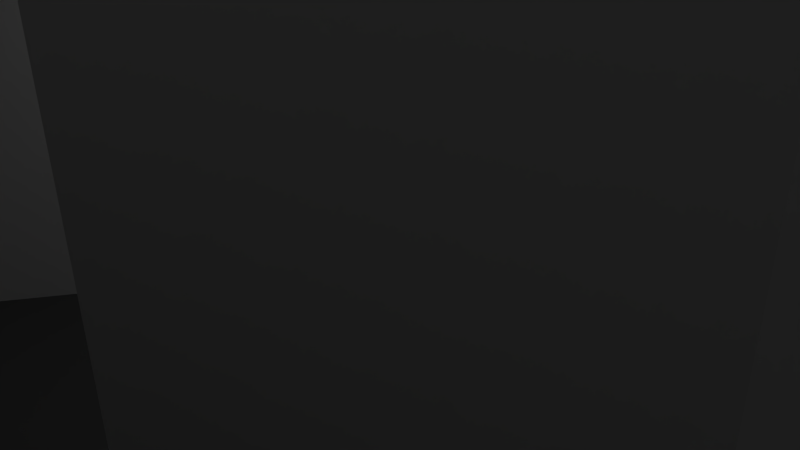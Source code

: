 # Source: Under.blend  (saved by Blender 2.73.0; exported with 4.5.12 LTS)
import bpy
from mathutils import Matrix  # noqa: F401  (used for matrix-valued properties, if any)

bpy.ops.wm.read_factory_settings(use_empty=True)
scene = bpy.context.scene
scene.name = 'Scene'

# ---- collections
col_collection_1 = bpy.data.collections.new('Collection 1'); scene.collection.children.link(col_collection_1)

# ---- materials (node trees are filled in below, after node groups)
mat_floor = bpy.data.materials.new('Floor')
mat_floor.alpha_threshold = 0.0
mat_floor.roughness = 0.5
mat_wall = bpy.data.materials.new('Wall')
mat_wall.alpha_threshold = 0.0
mat_wall.roughness = 0.5
mat_room = bpy.data.materials.new('Room')
mat_room.alpha_threshold = 0.0
mat_room.roughness = 0.5

# ---- material node trees
mat_floor.use_nodes = True; mat_floor.node_tree.nodes.clear()
_N = mat_floor.node_tree.nodes; _L = mat_floor.node_tree.links
n0 = _N.new('ShaderNodeOutputMaterial'); n0.name = 'Material Output'; n0.location = (300, 300)
n1 = _N.new('ShaderNodeBsdfDiffuse'); n1.name = 'Diffuse BSDF'; n1.location = (10, 300)
n1.inputs[0].default_value = (0.08714, 0.08714, 0.08714, 1.0)
_L.new(n1.outputs[0], n0.inputs[0])
n0.is_active_output = True
mat_wall.use_nodes = True; mat_wall.node_tree.nodes.clear()
_N = mat_wall.node_tree.nodes; _L = mat_wall.node_tree.links
n0 = _N.new('ShaderNodeOutputMaterial'); n0.name = 'Material Output'; n0.location = (300, 300)
n1 = _N.new('ShaderNodeBsdfDiffuse'); n1.name = 'Diffuse BSDF'; n1.location = (10, 300)
n1.inputs[0].default_value = (0.5382, 0.5382, 0.5382, 1.0)
_L.new(n1.outputs[0], n0.inputs[0])
n0.is_active_output = True
mat_room.use_nodes = True; mat_room.node_tree.nodes.clear()
_N = mat_room.node_tree.nodes; _L = mat_room.node_tree.links
n0 = _N.new('ShaderNodeOutputMaterial'); n0.name = 'Material Output'; n0.location = (300, 300)
n1 = _N.new('ShaderNodeBsdfDiffuse'); n1.name = 'Diffuse BSDF'; n1.location = (10, 300)
n1.inputs[0].default_value = (0.8, 0.0, 0.4197, 1.0)
_L.new(n1.outputs[0], n0.inputs[0])
n0.is_active_output = True

# ---- world
world_world = bpy.data.worlds.new('World'); scene.world = world_world
world_world.color = (0.05088, 0.05088, 0.05088)
world_world.use_sun_shadow = False
world_world.sun_shadow_jitter_overblur = 0.0
world_world.cycles.sampling_method = 'MANUAL'
world_world.cycles.sample_map_resolution = 256

# ---- cameras
cam_camera = bpy.data.cameras.new('Camera')
cam_camera.clip_end = 100.0
cam_camera.lens = 35.0
cam_camera.sensor_width = 32.0
cam_camera.sensor_height = 18.0
cam_camera.ortho_scale = 7.314
cam_camera.dof.focus_distance = 0.0

# ---- lights
light_lamp = bpy.data.lights.new('Lamp', 'POINT')
light_lamp.transmission_factor = 0.0
light_lamp.cutoff_distance = 30.0
light_lamp.energy = 100.0
light_lamp.shadow_buffer_clip_start = 1.001
light_lamp.shadow_soft_size = 0.1
light_lamp.shadow_maximum_resolution = 0.006
light_lamp.use_absolute_resolution = True
light_lamp.cycles.use_multiple_importance_sampling = False

# ---- meshes
me_plane = bpy.data.meshes.new('Plane')
me_plane.from_pydata([(-1.0, -1.0, 0.0), (0.9563, -0.9967, 0.003685), (-1.0, 1.0, 0.0), (1.0, 1.0, 0.0), (-1.0, -1.444, 0.0), (-0.07898, -1.44, 0.003685), (0.9496, -1.44, 0.09044), (-1.0, -1.444, 0.0), (-1.0, -1.0, 0.0), (1.633, -0.9967, 0.003685), (1.677, 1.0, 0.0), (-0.07898, -1.44, 0.003685), (-1.0, -1.877, 0.0), (-0.07898, -1.874, 0.003685), (0.9496, -1.874, 0.09044), (1.263, -1.44, 0.09044), (1.263, -1.874, 0.09044), (1.632, -1.44, 0.1966), (1.632, -1.874, 0.1966), (-2.313, -1.0, 0.0), (-2.313, 1.0, 0.0), (-2.313, -1.444, 0.0), (-2.313, -1.0, 0.0), (-2.313, -1.877, 0.0), (0.5788, -0.2428, -0.005263), (-0.6674, -0.5678, -0.005263), (0.02267, 0.488, -0.005263), (1.22, 0.7797, -0.005263), (0.5788, -0.2428, 0.6441), (-0.6674, -0.5678, 0.6441), (0.02267, 0.488, 0.6441), (1.22, 0.7797, 0.6441), (-1.0, 2.086, 0.0), (1.0, 2.086, 0.0), (1.677, 2.086, 0.0), (-2.313, 2.086, 0.0), (3.48, -0.9967, 0.003685), (3.524, 1.0, 0.0), (3.524, 2.086, 0.0), (-1.0, 4.344, 0.0), (1.0, 4.344, 0.0), (1.677, 4.344, 0.0), (-2.313, 4.344, 0.0), (3.524, 4.344, 0.0), (0.1634, -0.3511, 0.6441), (-0.252, -0.4595, 0.6441), (-0.252, -0.4595, -0.005263), (0.1634, -0.3511, -0.005263), (0.4219, 0.5852, 0.6441), (0.8211, 0.6824, 0.6441), (0.8211, 0.6824, -0.005263), (0.4219, 0.5852, -0.005263), (0.7863, 2.837, 0.7199), (0.8214, 2.847, 0.7199), (0.8538, 2.865, 0.7199), (0.7863, 2.837, 0.7199), (0.8214, 2.847, 0.7199), (0.8538, 2.865, 0.7199), (0.8821, 2.888, 0.7199), (0.9054, 2.916, 0.7199), (0.9227, 2.949, 0.7199), (0.9333, 2.984, 0.7199), (0.9369, 3.02, 0.7199), (0.9333, 3.057, 0.7199), (0.9227, 3.092, 0.7199), (0.9054, 3.124, 0.7199), (0.8821, 3.153, 0.7199), (0.7498, 2.833, 0.7199), (0.7863, 2.837, 0.7199), (0.8214, 2.847, 0.7199), (0.8538, 2.865, 0.7199), (0.8538, 3.176, 0.7199), (0.8214, 3.193, 0.7199), (0.7863, 3.204, 0.7199), (0.7498, 3.207, 0.7199), (0.7133, 3.204, 0.3631), (0.7133, 3.204, -0.01103), (0.6782, 3.193, 0.3631), (0.6782, 3.193, -0.01103), (0.6459, 3.176, 0.3631), (0.6459, 3.176, -0.01103), (0.6175, 3.153, 0.3631), (0.6175, 3.153, -0.01103), (0.5943, 3.124, 0.3631), (0.5943, 3.124, -0.01103), (0.577, 3.092, 0.3631), (0.577, 3.092, -0.01103), (0.5663, 3.057, 0.3631), (0.5663, 3.057, -0.01103), (0.5627, 3.02, 0.3631), (0.5627, 3.02, -0.01103), (0.5663, 2.984, 0.3631), (0.5663, 2.984, -0.01103), (0.577, 2.949, 0.3631), (0.577, 2.949, -0.01103), (0.5943, 2.916, 0.3631), (0.5943, 2.916, -0.01103), (0.6175, 2.888, 0.3631), (0.6175, 2.888, -0.01103), (0.6459, 2.865, 0.3631), (0.6459, 2.865, -0.01103), (0.6782, 2.847, 0.3631), (0.7498, 2.833, 0.3631), (0.6782, 2.847, -0.01103), (0.7863, 2.837, 0.3631), (0.7133, 2.837, 0.3631), (0.8214, 2.847, 0.3631), (0.7133, 2.837, -0.01103), (0.8538, 2.865, 0.3631), (0.7498, 2.833, 0.3631), (0.7498, 2.833, -0.01103), (0.7863, 2.837, 0.3631), (0.7863, 2.837, -0.01103), (0.8214, 2.847, 0.3631), (0.7498, 2.833, 0.3631), (0.8214, 2.847, -0.01103), (0.7863, 2.837, 0.3631), (0.8538, 2.865, 0.3631), (0.8214, 2.847, 0.3631), (0.8538, 2.865, -0.01103), (0.8538, 2.865, 0.3631), (0.8821, 2.888, 0.3631), (0.8821, 2.888, -0.01103), (0.9054, 2.916, 0.3631), (0.9054, 2.916, -0.01103), (0.9227, 2.949, 0.3631), (0.9227, 2.949, -0.01103), (0.9333, 2.984, 0.3631), (0.9333, 2.984, -0.01103), (0.9369, 3.02, 0.3631), (0.9369, 3.02, -0.01103), (0.9333, 3.057, 0.3631), (0.9333, 3.057, -0.01103), (0.9227, 3.092, 0.3631), (0.9227, 3.092, -0.01103), (0.9054, 3.124, 0.3631), (0.9054, 3.124, -0.01103), (0.8821, 3.153, 0.3631), (0.8821, 3.153, -0.01103), (0.8538, 3.176, 0.3631), (0.8538, 3.176, -0.01103), (0.8214, 3.193, 0.3631), (0.8214, 3.193, -0.01103), (0.7863, 3.204, 0.3631), (0.7863, 3.204, -0.01103), (0.7498, 3.207, 0.3631), (0.7498, 3.207, -0.01103), (0.7133, 3.204, 0.3631), (0.7133, 3.204, -0.01103), (0.6782, 3.193, 0.3631), (0.6782, 3.193, -0.01103), (0.6459, 3.176, 0.3631), (0.6459, 3.176, -0.01103), (0.6175, 3.153, 0.3631), (0.6175, 3.153, -0.01103), (0.5943, 3.124, 0.3631), (0.5943, 3.124, -0.01103), (0.577, 3.092, 0.3631), (0.577, 3.092, -0.01103), (0.5663, 3.057, 0.3631), (0.5663, 3.057, -0.01103), (0.5627, 3.02, 0.3631), (0.5627, 3.02, -0.01103), (0.5663, 2.984, 0.3631), (0.5663, 2.984, -0.01103), (0.577, 2.949, 0.3631), (0.577, 2.949, -0.01103), (0.5943, 2.916, 0.3631), (0.5943, 2.916, -0.01103), (0.6175, 2.888, 0.3631), (0.6175, 2.888, -0.01103), (0.6459, 2.865, 0.3631), (0.6459, 2.865, -0.01103), (0.6782, 2.847, 0.3631), (0.6782, 2.847, -0.01103), (0.7133, 2.837, 0.3631), (0.7133, 2.837, -0.01103), (0.7498, 2.833, 0.3631), (0.7498, 2.833, -0.01103), (0.7863, 2.837, 0.3631), (0.7863, 2.837, -0.01103), (0.8214, 2.847, 0.3631), (0.8214, 2.847, -0.01103), (0.8538, 2.865, 0.3631), (0.8538, 2.865, -0.01103), (0.8821, 2.888, 0.3631), (0.8821, 2.888, -0.01103), (0.9054, 2.916, 0.3631), (0.9054, 2.916, -0.01103), (0.9227, 2.949, 0.3631), (0.9227, 2.949, -0.01103), (0.9333, 2.984, 0.3631), (0.9333, 2.984, -0.01103), (0.9369, 3.02, 0.3631), (0.9369, 3.02, -0.01103), (0.9333, 3.057, 0.3631), (0.9333, 3.057, -0.01103), (0.9227, 3.092, 0.3631), (0.9227, 3.092, -0.01103), (0.9054, 3.124, 0.3631), (0.9054, 3.124, -0.01103), (0.8821, 3.153, 0.3631), (0.8821, 3.153, -0.01103), (0.8538, 3.176, 0.3631), (0.8538, 2.865, 0.3631), (0.8214, 2.847, 0.3631), (0.7863, 2.837, 0.3631), (0.7498, 2.833, 0.3631), (0.8538, 2.865, 0.7199), (0.8214, 2.847, 0.7199), (0.7863, 2.837, 0.7199), (0.7498, 2.833, 0.7199), (-2.313, -2.528, 0.611), (-2.313, -1.877, 0.611), (3.184, -1.874, 0.6338), (0.7498, 2.833, 0.7199), (0.7863, 2.837, 0.7199), (0.8214, 2.847, 0.7199), (0.8538, 2.865, 0.7199), (0.7498, 2.833, 0.3631), (0.7863, 2.837, 0.3631), (0.8214, 2.847, 0.3631), (0.8538, 2.865, 0.3631), (0.8538, 2.865, 0.3631), (0.8214, 2.847, 0.3631), (0.7863, 2.837, 0.3631), (0.7498, 2.833, 0.3631), (0.8538, 2.865, 0.3631), (0.8214, 2.847, 0.3631), (0.7863, 2.837, 0.3631), (0.7498, 2.833, 0.3631), (0.8538, 2.865, 0.7199), (0.8214, 2.847, 0.7199), (0.7863, 2.837, 0.7199), (0.7498, 2.833, 0.7199), (0.8538, 2.865, 0.7199), (0.8214, 2.847, 0.7199), (0.7863, 2.837, 0.7199), (3.184, -1.44, 0.6338), (3.181, -0.9967, 0.6338), (3.184, -1.874, 0.6338), (3.184, -1.44, 0.6338), (3.181, -0.9967, 0.6338), (3.184, -1.874, 0.6338), (0.7498, 2.833, 0.7199), (0.8538, 3.176, -0.01103), (0.8214, 3.193, 0.3631), (0.8214, 3.193, -0.01103), (0.7863, 3.204, 0.3631), (0.7863, 3.204, -0.01103), (0.7498, 3.207, 0.3631), (0.7498, 3.207, -0.01103), (0.8538, 2.865, 0.3631), (0.8214, 2.847, 0.3631), (0.7863, 2.837, 0.3631), (0.7498, 2.833, 0.3631), (0.8538, 2.865, 0.7199), (0.8214, 2.847, 0.7199), (0.7863, 2.837, 0.7199), (0.7498, 2.833, 0.7199), (0.7498, 2.833, 0.7199), (0.7498, 2.833, 0.7199), (0.7133, 2.837, 0.7199), (0.6782, 2.847, 0.7199), (0.6459, 2.865, 0.7199), (0.6175, 2.888, 0.7199), (0.5943, 2.916, 0.7199), (0.577, 2.949, 0.7199), (0.5663, 2.984, 0.7199), (0.5627, 3.02, 0.7199), (0.5663, 3.057, 0.7199), (0.577, 3.092, 0.7199), (0.5943, 3.124, 0.7199), (0.6175, 3.153, 0.7199), (0.6459, 3.176, 0.7199), (0.6782, 3.193, 0.7199), (0.7133, 3.204, 0.7199), (-1.834, 4.162, 0.6072), (-1.864, 4.165, 0.6072), (-1.864, 4.165, -0.005167), (-1.864, 4.165, 0.3), (-1.834, 4.162, -0.005167), (-1.834, 4.162, 0.3), (-1.805, 4.154, -0.005167), (-1.805, 4.154, 0.3), (-1.779, 4.14, -0.005167), (-1.779, 4.14, 0.3), (-1.756, 4.121, -0.005167), (-1.756, 4.121, 0.3), (-1.737, 4.097, -0.005167), (-1.737, 4.097, 0.3), (-1.723, 4.071, -0.005167), (-1.723, 4.071, 0.3), (-1.714, 4.042, -0.005167), (-1.714, 4.042, 0.3), (-1.711, 4.013, -0.005167), (-1.711, 4.013, 0.3), (-1.714, 3.983, -0.005167), (-1.714, 3.983, 0.3), (-1.723, 3.954, -0.005167), (-1.723, 3.954, 0.3), (-1.737, 3.928, -0.005167), (-1.737, 3.928, 0.3), (-1.756, 3.905, -0.005167), (-1.756, 3.905, 0.3), (-1.779, 3.886, -0.005167), (-1.779, 3.886, 0.3), (-1.805, 3.872, -0.005167), (-1.805, 3.872, 0.3), (-1.834, 3.863, -0.005167), (-1.834, 3.863, 0.3), (-1.864, 3.86, -0.005167), (-1.864, 3.86, 0.3), (-1.893, 3.863, -0.005167), (-1.893, 3.863, 0.3), (-1.922, 3.872, -0.005167), (-1.922, 3.872, 0.3), (-1.948, 3.886, -0.005167), (-1.948, 3.886, 0.3), (-1.971, 3.905, -0.005167), (-1.971, 3.905, 0.3), (-1.99, 3.928, -0.005167), (-1.99, 3.928, 0.3), (-2.005, 3.954, -0.005167), (-2.005, 3.954, 0.3), (-2.013, 3.983, -0.005167), (-2.013, 3.983, 0.3), (-2.016, 4.013, -0.005167), (-2.016, 4.013, 0.3), (-2.013, 4.042, -0.005167), (-2.013, 4.042, 0.3), (-2.005, 4.071, -0.005167), (-2.005, 4.071, 0.3), (-1.99, 4.097, -0.005167), (-1.99, 4.097, 0.3), (-1.971, 4.121, -0.005167), (-1.971, 4.121, 0.3), (-1.948, 4.14, -0.005167), (-1.948, 4.14, 0.3), (-1.922, 4.154, -0.005167), (-1.922, 4.154, 0.3), (-1.893, 4.162, -0.005167), (-1.893, 4.162, 0.3), (-1.805, 4.154, 0.6072), (-1.779, 4.14, 0.6072), (-1.756, 4.121, 0.6072), (-1.737, 4.097, 0.6072), (-1.723, 4.071, 0.6072), (-1.714, 4.042, 0.6072), (-1.711, 4.013, 0.6072), (-1.714, 3.983, 0.6072), (-1.723, 3.954, 0.6072), (-1.737, 3.928, 0.6072), (-1.756, 3.905, 0.6072), (-1.779, 3.886, 0.6072), (-1.805, 3.872, 0.6072), (-1.834, 3.863, 0.6072), (-1.864, 3.86, 0.6072), (-1.893, 3.863, 0.6072), (-1.922, 3.872, 0.6072), (-1.948, 3.886, 0.6072), (-1.971, 3.905, 0.6072), (-1.99, 3.928, 0.6072), (-2.005, 3.954, 0.6072), (-2.013, 3.983, 0.6072), (-2.016, 4.013, 0.6072), (-2.013, 4.042, 0.6072), (-2.005, 4.071, 0.6072), (-1.99, 4.097, 0.6072), (-1.971, 4.121, 0.6072), (-1.948, 4.14, 0.6072), (-1.922, 4.154, 0.6072), (-1.893, 4.162, 0.6072), (3.069, 4.196, 0.7316), (3.104, 4.192, 0.7316), (3.069, 4.196, -0.013), (3.069, 4.196, 0.3417), (3.104, 4.192, -0.013), (3.104, 4.192, 0.3417), (3.137, 4.182, -0.013), (3.137, 4.182, 0.3417), (3.167, 4.166, -0.013), (3.167, 4.166, 0.3417), (3.194, 4.144, -0.013), (3.194, 4.144, 0.3417), (3.216, 4.117, -0.013), (3.216, 4.117, 0.3417), (3.233, 4.086, -0.013), (3.233, 4.086, 0.3417), (3.243, 4.053, -0.013), (3.243, 4.053, 0.3417), (3.246, 4.018, -0.013), (3.246, 4.018, 0.3417), (3.243, 3.984, -0.013), (3.243, 3.984, 0.3417), (3.233, 3.951, -0.013), (3.233, 3.951, 0.3417), (3.216, 3.92, -0.013), (3.216, 3.92, 0.3417), (3.194, 3.893, -0.013), (3.194, 3.893, 0.3417), (3.167, 3.871, -0.013), (3.167, 3.871, 0.3417), (3.137, 3.855, -0.013), (3.137, 3.855, 0.3417), (3.104, 3.844, -0.013), (3.104, 3.844, 0.3417), (3.069, 3.841, -0.013), (3.069, 3.841, 0.3417), (3.034, 3.844, -0.013), (3.034, 3.844, 0.3417), (3.001, 3.855, -0.013), (3.001, 3.855, 0.3417), (2.97, 3.871, -0.013), (2.97, 3.871, 0.3417), (2.944, 3.893, -0.013), (2.944, 3.893, 0.3417), (2.921, 3.92, -0.013), (2.921, 3.92, 0.3417), (2.905, 3.951, -0.013), (2.905, 3.951, 0.3417), (2.895, 3.984, -0.013), (2.895, 3.984, 0.3417), (2.892, 4.018, -0.013), (2.892, 4.018, 0.3417), (2.895, 4.053, -0.013), (2.895, 4.053, 0.3417), (2.905, 4.086, -0.013), (2.905, 4.086, 0.3417), (2.921, 4.117, -0.013), (2.921, 4.117, 0.3417), (2.944, 4.144, -0.013), (2.944, 4.144, 0.3417), (2.97, 4.166, -0.013), (2.97, 4.166, 0.3417), (3.001, 4.182, -0.013), (3.001, 4.182, 0.3417), (3.034, 4.192, -0.013), (3.034, 4.192, 0.3417), (3.137, 4.182, 0.7316), (3.167, 4.166, 0.7316), (3.194, 4.144, 0.7316), (3.216, 4.117, 0.7316), (3.233, 4.086, 0.7316), (3.243, 4.053, 0.7316), (3.246, 4.018, 0.7316), (3.243, 3.984, 0.7316), (3.233, 3.951, 0.7316), (3.216, 3.92, 0.7316), (3.194, 3.893, 0.7316), (3.167, 3.871, 0.7316), (3.137, 3.855, 0.7316), (3.104, 3.844, 0.7316), (3.069, 3.841, 0.7316), (3.034, 3.844, 0.7316), (3.001, 3.855, 0.7316), (2.97, 3.871, 0.7316), (2.944, 3.893, 0.7316), (2.921, 3.92, 0.7316), (2.905, 3.951, 0.7316), (2.895, 3.984, 0.7316), (2.892, 4.018, 0.7316), (2.895, 4.053, 0.7316), (2.905, 4.086, 0.7316), (2.921, 4.117, 0.7316), (2.944, 4.144, 0.7316), (2.97, 4.166, 0.7316), (3.001, 4.182, 0.7316), (3.034, 4.192, 0.7316), (5.545, 1.0, 0.0), (5.545, 2.086, 0.0), (3.66, 2.086, 0.0), (3.66, 1.0, 0.0), (3.524, 1.0, 0.619), (3.524, 2.086, 0.619), (3.66, 2.086, 0.619), (3.66, 1.0, 0.619), (3.524, 1.417, 0.2152), (3.524, 1.416, 0.002837), (3.524, 1.662, -0.001143), (3.524, 1.658, 0.2078), (3.66, 1.388, 0.194), (3.66, 1.392, -0.001285), (3.66, 1.662, 0.003821), (3.66, 1.663, 0.1958), (3.524, 2.086, 0.6172), (3.524, 4.344, 0.6172), (3.48, -0.9967, 0.6209), (3.524, 1.0, 0.6172), (1.677, 4.344, 0.6111), (3.524, 4.344, 0.6111), (1.0, 4.344, 0.6128), (1.677, 4.344, 0.6128), (-1.0, 4.344, 0.6112), (1.0, 4.344, 0.6112), (-1.0, 4.344, 0.6075), (-2.313, 4.344, 0.6075), (-2.313, -1.0, 0.6066), (-2.313, 1.0, 0.6066), (-2.313, -1.444, 0.6066), (-2.313, -1.0, 0.6066), (-2.313, -1.877, 0.6066), (-2.313, 2.086, 0.6066), (-2.313, 4.344, 0.6066), (1.263, -1.44, 0.09044), (0.9496, -1.874, 0.09044), (-0.07898, -1.874, 0.003685), (-1.0, -1.877, 0.0), (0.9496, -1.44, 0.09044), (-0.07898, -1.44, 0.003685), (-1.0, -1.444, 0.0), (1.263, -1.874, 0.09044), (1.632, -1.44, 0.1966), (1.632, -1.874, 0.1966), (-2.313, -1.444, 0.0), (-2.313, -1.877, 0.0), (3.184, -1.44, 0.6338), (3.184, -1.874, 0.6338), (0.9496, -2.525, 0.09044), (-0.07898, -2.525, 0.003685), (-1.0, -2.528, 0.0), (1.263, -2.525, 0.09044), (1.632, -2.525, 0.1966), (-2.313, -2.528, 0.0), (3.184, -2.525, 0.6338), (0.9496, -2.525, 0.7019), (-0.07898, -2.525, 0.6151), (-1.0, -2.528, 0.6114), (1.263, -2.525, 0.7019), (1.632, -2.525, 0.808), (-2.313, -2.528, 0.6114), (3.184, -2.525, 1.245), (-1.0, -1.0, 0.6005), (0.9563, -0.9967, 0.6042), (1.633, -0.9967, 0.6042), (3.48, -0.9967, 0.6042), (-1.0, -1.444, 0.5915), (-1.0, -1.0, 0.5915), (1.263, -1.44, 0.6836), (0.9496, -1.44, 0.6836), (-0.07898, -1.44, 0.5968), (-1.0, -1.444, 0.5932), (1.632, -1.44, 0.7898), (3.184, -1.44, 1.227), (5.545, 1.0, 0.6205), (5.545, 2.086, 0.6205), (3.66, 2.086, 0.6205), (3.66, 1.0, 0.6205)], [(6, 5), (214, 240), (242, 239)], [(0, 1, 3, 2), (3, 1, 9, 10), (4, 0, 8, 7), (5, 4, 7, 11), (21, 23, 515, 514), (23, 12, 507, 515), (7, 21, 514, 510), (515, 213, 212, 523), (7, 8, 22, 21), (0, 2, 20, 19), (45, 29, 25, 46), (29, 30, 26, 25), (49, 31, 27, 50), (31, 28, 24, 27), (46, 25, 26, 51), (48, 30, 29, 45), (20, 2, 32, 35), (3, 10, 34, 33), (2, 3, 33, 32), (34, 10, 37, 38), (10, 9, 36, 37), (34, 38, 43, 41), (35, 32, 39, 42), (33, 34, 41, 40), (32, 33, 40, 39), (31, 49, 44, 28), (24, 47, 50, 27), (30, 48, 51, 26), (49, 50, 47, 44), (28, 44, 47, 24), (48, 45, 46, 51), (95, 97, 265, 266), (145, 75, 276, 74), (131, 133, 64, 63), (101, 105, 262, 263), (79, 81, 273, 274), (111, 113, 56, 55), (137, 139, 71, 66), (85, 87, 270, 271), (121, 123, 59, 58), (91, 93, 267, 268), (127, 129, 62, 61), (97, 99, 264, 265), (75, 77, 275, 276), (133, 135, 65, 64), (105, 109, 261, 262), (81, 83, 272, 273), (139, 141, 72, 71), (73, 74, 276, 275, 274, 273, 272, 271, 270, 269, 268, 267, 266, 265, 264, 263, 262, 261, 55, 56, 57, 58, 59, 60, 61, 62, 63, 64, 65, 66, 71, 72), (87, 89, 269, 270), (78, 76, 75, 77), (146, 76, 78, 80, 82, 84, 86, 88, 90, 92, 94, 96, 98, 100, 103, 107, 110, 112, 115, 119, 122, 124, 126, 128, 130, 132, 134, 136, 138, 140, 142, 144), (76, 146, 145, 75), (80, 78, 77, 79), (82, 80, 79, 81), (84, 82, 81, 83), (86, 84, 83, 85), (88, 86, 85, 87), (90, 88, 87, 89), (92, 90, 89, 91), (94, 92, 91, 93), (96, 94, 93, 95), (98, 96, 95, 97), (100, 98, 97, 99), (103, 100, 99, 101), (107, 103, 101, 105), (110, 107, 105, 109), (112, 110, 109, 111), (115, 112, 111, 113), (119, 115, 113, 117), (122, 119, 117, 121), (124, 123, 121, 122), (126, 124, 123, 125), (128, 126, 125, 127), (130, 128, 127, 129), (132, 130, 129, 131), (134, 132, 131, 133), (136, 134, 133, 135), (138, 136, 135, 137), (140, 138, 137, 139), (142, 140, 139, 141), (144, 142, 141, 143), (146, 144, 143, 145), (248, 250, 147, 149, 151, 153, 155, 157, 159, 161, 163, 165, 167, 169, 171, 173, 175, 177, 179, 181, 183, 185, 187, 189, 191, 193, 195, 197, 199, 201, 203, 246), (150, 149, 147, 148), (251, 249, 247, 245, 202, 200, 198, 196, 194, 192, 190, 188, 186, 184, 182, 180, 178, 176, 174, 172, 170, 168, 166, 164, 162, 160, 158, 156, 154, 152, 150, 148), (148, 147, 250, 251), (152, 151, 149, 150), (154, 153, 151, 152), (156, 155, 153, 154), (158, 157, 155, 156), (160, 159, 157, 158), (162, 161, 159, 160), (164, 163, 161, 162), (166, 165, 163, 164), (168, 167, 165, 166), (170, 169, 167, 168), (172, 171, 169, 170), (174, 173, 171, 172), (176, 175, 173, 174), (178, 177, 175, 176), (180, 179, 177, 178), (182, 181, 179, 180), (184, 183, 181, 182), (186, 185, 183, 184), (188, 187, 185, 186), (190, 189, 187, 188), (192, 191, 189, 190), (194, 193, 191, 192), (196, 195, 193, 194), (198, 197, 195, 196), (200, 199, 197, 198), (202, 201, 199, 200), (245, 203, 201, 202), (247, 246, 203, 245), (205, 221, 222, 204), (102, 244, 260, 230), (208, 209, 217, 218), (209, 205, 221, 217), (54, 108, 227, 235), (52, 104, 229, 237), (68, 116, 225, 233), (114, 67, 234, 226), (70, 120, 223, 231), (118, 69, 232, 224), (67, 68, 233, 234), (69, 70, 231, 232), (18, 214, 517, 513), (223, 108, 106, 224), (69, 118, 205, 209), (232, 231, 54, 53), (116, 68, 210, 206), (231, 223, 108, 54), (234, 233, 52, 244), (225, 104, 102, 226), (67, 114, 207, 211), (226, 234, 244, 102), (114, 207, 206, 116), (68, 67, 211, 210), (120, 70, 208, 204), (233, 225, 104, 52), (70, 69, 209, 208), (224, 232, 53, 106), (118, 205, 204, 120), (238, 240, 243, 241), (116, 225, 226, 114), (120, 223, 224, 118), (211, 207, 219, 215), (104, 229, 230, 102), (244, 52, 237, 260), (53, 54, 235, 236), (207, 219, 220, 206), (210, 211, 215, 216), (108, 227, 228, 106), (204, 208, 218, 222), (106, 53, 236, 228), (206, 210, 216, 220), (215, 219, 255, 259), (219, 255, 254, 220), (235, 227, 117, 57), (216, 215, 259, 258), (222, 218, 256, 252), (220, 216, 258, 254), (236, 235, 57, 56), (230, 260, 261, 109), (260, 237, 55, 261), (229, 111, 109, 230), (221, 253, 252, 222), (228, 236, 56, 113), (237, 229, 111, 55), (218, 217, 257, 256), (227, 117, 113, 228), (217, 221, 253, 257), (249, 248, 246, 247), (251, 250, 248, 249), (93, 95, 266, 267), (123, 125, 60, 59), (253, 252, 256, 257), (255, 254, 258, 259), (125, 127, 61, 60), (89, 91, 268, 269), (141, 143, 73, 72), (117, 121, 58, 57), (83, 85, 271, 272), (135, 137, 66, 65), (77, 79, 274, 275), (99, 101, 263, 264), (143, 145, 74, 73), (129, 131, 63, 62), (336, 334, 368, 369), (279, 280, 282, 281), (393, 394, 396, 395), (306, 304, 353, 354), (281, 282, 284, 283), (391, 392, 394, 393), (284, 282, 277, 343), (283, 284, 286, 285), (328, 326, 364, 365), (285, 286, 288, 287), (388, 386, 442, 443), (298, 296, 349, 350), (287, 288, 290, 289), (389, 390, 392, 391), (320, 318, 360, 361), (289, 290, 292, 291), (342, 340, 371, 372), (291, 292, 294, 293), (418, 416, 457, 458), (312, 310, 356, 357), (293, 294, 296, 295), (387, 388, 390, 389), (290, 288, 345, 346), (295, 296, 298, 297), (334, 332, 367, 368), (297, 298, 300, 299), (396, 394, 446, 447), (304, 302, 352, 353), (299, 300, 302, 301), (385, 386, 388, 387), (326, 324, 363, 364), (301, 302, 304, 303), (296, 294, 348, 349), (303, 304, 306, 305), (376, 438, 468, 373), (318, 316, 359, 360), (305, 306, 308, 307), (383, 384, 386, 385), (340, 338, 370, 371), (307, 308, 310, 309), (310, 308, 355, 356), (309, 310, 312, 311), (426, 424, 461, 462), (288, 286, 344, 345), (311, 312, 314, 313), (381, 382, 384, 383), (332, 330, 366, 367), (313, 314, 316, 315), (302, 300, 351, 352), (315, 316, 318, 317), (378, 376, 373, 374), (324, 322, 362, 363), (317, 318, 320, 319), (379, 380, 382, 381), (294, 292, 347, 348), (319, 320, 322, 321), (316, 314, 358, 359), (321, 322, 324, 323), (382, 380, 439, 440), (338, 336, 369, 370), (323, 324, 326, 325), (377, 378, 380, 379), (308, 306, 354, 355), (325, 326, 328, 327), (286, 284, 343, 344), (327, 328, 330, 329), (412, 410, 454, 455), (282, 280, 278, 277), (329, 330, 332, 331), (375, 376, 378, 377), (330, 328, 365, 366), (331, 332, 334, 333), (280, 342, 372, 278), (333, 334, 336, 335), (434, 432, 465, 466), (300, 298, 350, 351), (335, 336, 338, 337), (292, 290, 346, 347), (277, 278, 372, 371, 370, 369, 368, 367, 366, 365, 364, 363, 362, 361, 360, 359, 358, 357, 356, 355, 354, 353, 352, 351, 350, 349, 348, 347, 346, 345, 344, 343), (337, 338, 340, 339), (322, 320, 361, 362), (341, 342, 280, 279), (339, 340, 342, 341), (410, 408, 453, 454), (314, 312, 357, 358), (279, 281, 283, 285, 287, 289, 291, 293, 295, 297, 299, 301, 303, 305, 307, 309, 311, 313, 315, 317, 319, 321, 323, 325, 327, 329, 331, 333, 335, 337, 339, 341), (432, 430, 464, 465), (395, 396, 398, 397), (402, 400, 449, 450), (397, 398, 400, 399), (380, 378, 374, 439), (399, 400, 402, 401), (424, 422, 460, 461), (401, 402, 404, 403), (394, 392, 445, 446), (403, 404, 406, 405), (416, 414, 456, 457), (405, 406, 408, 407), (438, 436, 467, 468), (407, 408, 410, 409), (408, 406, 452, 453), (409, 410, 412, 411), (386, 384, 441, 442), (411, 412, 414, 413), (430, 428, 463, 464), (413, 414, 416, 415), (400, 398, 448, 449), (415, 416, 418, 417), (422, 420, 459, 460), (417, 418, 420, 419), (392, 390, 444, 445), (419, 420, 422, 421), (414, 412, 455, 456), (421, 422, 424, 423), (436, 434, 466, 467), (423, 424, 426, 425), (406, 404, 451, 452), (425, 426, 428, 427), (384, 382, 440, 441), (427, 428, 430, 429), (428, 426, 462, 463), (429, 430, 432, 431), (398, 396, 447, 448), (471, 472, 469, 470), (431, 432, 434, 433), (447, 446, 445, 444, 443, 442, 441, 440, 439, 374, 373, 468, 467, 466, 465, 464, 463, 462, 461, 460, 459, 458, 457, 456, 455, 454, 453, 452, 451, 450, 449, 448), (390, 388, 443, 444), (433, 434, 436, 435), (437, 438, 376, 375), (391, 393, 395, 397, 399, 401, 403, 405, 407, 409, 411, 413, 415, 417, 419, 421, 423, 425, 427, 429, 431, 433, 435, 437, 375, 377, 379, 381, 383, 385, 387, 389), (435, 436, 438, 437), (404, 402, 450, 451), (420, 418, 458, 459), (37, 478, 479, 38, 471, 472), (474, 473, 476, 475), (37, 472, 476, 473), (471, 38, 474, 475), (478, 479, 38, 37), (480, 477, 473, 474), (477, 478, 37, 473), (479, 480, 474, 38), (483, 471, 472, 482), (481, 484, 475, 476), (482, 481, 476, 472), (484, 483, 471, 475), (478, 477, 481, 482), (480, 479, 483, 484), (480, 484, 481, 477), (43, 38, 485, 486), (37, 36, 487, 488), (41, 43, 490, 489), (40, 41, 492, 491), (39, 40, 494, 493), (42, 39, 495, 496), (35, 42, 503, 502), (20, 35, 502, 498), (23, 21, 499, 501), (21, 22, 500, 499), (19, 20, 498, 497), (512, 513, 517, 516), (507, 510, 514, 515), (504, 511, 513, 512), (508, 505, 511, 504), (509, 510, 507, 506), (508, 509, 506, 505), (16, 18, 513, 511), (17, 15, 504, 512), (14, 16, 511, 505), (13, 14, 505, 506), (12, 13, 506, 507), (11, 7, 510, 509), (513, 522, 524, 517), (515, 523, 520, 507), (507, 520, 519, 506), (506, 519, 518, 505), (505, 518, 521, 511), (511, 521, 522, 513), (522, 529, 531, 524), (523, 530, 527, 520), (520, 527, 526, 519), (519, 526, 525, 518), (518, 525, 528, 521), (521, 528, 529, 522), (36, 9, 534, 535), (9, 1, 533, 534), (1, 0, 532, 533), (8, 7, 536, 537), (512, 516, 543, 542), (509, 540, 541, 510), (509, 508, 539, 540), (508, 504, 538, 539), (512, 542, 538, 504), (471, 470, 545, 546), (469, 472, 547, 544), (470, 469, 544, 545), (476, 475, 545, 544)])
me_plane.polygons.foreach_set('material_index', [0, 0, 0, 0, 0, 0, 0, 1, 0, 0, 1, 1, 1, 1, 0, 1, 0, 0, 0, 0, 0, 0, 0, 0, 0, 1, 0, 1, 1, 1, 1, 1, 1, 1, 1, 1, 1, 1, 1, 1, 1, 1, 1, 1, 1, 1, 1, 1, 1, 1, 1, 1, 1, 1, 1, 1, 1, 1, 1, 1, 1, 1, 1, 1, 1, 1, 1, 1, 1, 1, 1, 1, 1, 1, 1, 1, 1, 1, 1, 1, 1, 1, 1, 1, 1, 1, 1, 1, 1, 1, 1, 1, 1, 1, 1, 1, 1, 1, 1, 1, 1, 1, 1, 1, 1, 1, 1, 1, 1, 1, 1, 1, 1, 1, 1, 1, 1, 1, 1, 1, 1, 1, 1, 1, 1, 1, 1, 0, 1, 1, 1, 1, 1, 1, 1, 1, 1, 1, 1, 1, 1, 1, 1, 1, 0, 1, 1, 1, 1, 1, 1, 1, 1, 1, 1, 1, 1, 1, 1, 1, 1, 1, 1, 1, 1, 1, 1, 1, 1, 1, 1, 1, 1, 1, 1, 1, 1, 1, 1, 1, 1, 1, 1, 1, 1, 1, 1, 1, 1, 1, 1, 1, 1, 1, 1, 1, 1, 1, 1, 1, 1, 1, 1, 1, 1, 1, 1, 1, 1, 1, 1, 1, 1, 1, 1, 1, 1, 1, 1, 1, 1, 1, 1, 1, 1, 1, 1, 1, 1, 1, 1, 1, 1, 1, 1, 1, 1, 1, 1, 1, 1, 1, 1, 1, 1, 1, 1, 1, 1, 1, 1, 1, 1, 1, 1, 1, 1, 1, 1, 1, 1, 1, 1, 1, 1, 1, 1, 1, 1, 1, 1, 1, 1, 1, 1, 1, 1, 1, 1, 1, 1, 1, 1, 1, 1, 1, 1, 1, 1, 1, 1, 1, 1, 1, 1, 1, 1, 1, 1, 1, 1, 1, 1, 1, 1, 1, 1, 1, 1, 1, 1, 1, 2, 1, 1, 1, 1, 1, 1, 1, 1, 1, 0, 1, 1, 1, 0, 1, 1, 1, 0, 0, 0, 0, 0, 0, 0, 1, 1, 1, 1, 1, 1, 1, 1, 1, 1, 1, 0, 0, 0, 0, 0, 0, 0, 0, 0, 0, 0, 0, 0, 0, 0, 0, 0, 0, 1, 1, 1, 1, 1, 1, 1, 1, 1, 1, 1, 1, 1, 1, 1, 2, 2, 2, 2])
me_plane.materials.append(mat_floor)
me_plane.materials.append(mat_wall)
me_plane.materials.append(mat_room)
me_plane.use_remesh_preserve_volume = False
me_plane.use_remesh_preserve_attributes = False
me_plane.use_mirror_vertex_groups = False
me_plane.update()

# ---- objects
ob_plane = bpy.data.objects.new('Plane', me_plane)
ob_lamp = bpy.data.objects.new('Lamp', light_lamp)
ob_camera = bpy.data.objects.new('Camera', cam_camera)

# ---- transforms, parenting, visibility, modifiers, constraints
ob_plane.location = (-0.332, -0.4038, 0.04775)
ob_plane.scale = (11.27, 11.27, 11.27)
ob_plane.lineart.crease_threshold = 0.0
ob_lamp.location = (4.076, 1.005, 5.904)
ob_lamp.rotation_euler = (0.6503, 0.05522, 1.866)
ob_lamp.lock_rotations_4d = False
ob_lamp.empty_display_type = 'ARROWS'
ob_lamp.color = (0.0, 0.0, 0.0, 0.0)
ob_lamp.lineart.crease_threshold = 0.0
ob_camera.location = (7.481, -6.508, 5.344)
ob_camera.rotation_euler = (1.109, 0.01082, 0.8149)
ob_camera.lock_rotations_4d = False
ob_camera.empty_display_type = 'ARROWS'
ob_camera.color = (0.0, 0.0, 0.0, 0.0)
ob_camera.display_type = 'WIRE'
ob_camera.lineart.crease_threshold = 0.0

# ---- collection membership
col_collection_1.objects.link(ob_plane)
col_collection_1.objects.link(ob_lamp)
col_collection_1.objects.link(ob_camera)

# ---- scene / render settings (as saved in the file)
scene.camera = ob_camera
scene.frame_start = 1; scene.frame_end = 250; scene.frame_set(1)
scene.render.engine = 'CYCLES'
scene.render.resolution_percentage = 50
scene.render.dither_intensity = 0.0
scene.cycles.use_denoising = False
scene.cycles.samples = 10
scene.cycles.sampling_pattern = 'TABULATED_SOBOL'
scene.cycles.light_sampling_threshold = 0.0
scene.cycles.use_adaptive_sampling = False
scene.cycles.use_light_tree = False
scene.cycles.blur_glossy = 0.0
scene.cycles.pixel_filter_type = 'GAUSSIAN'
scene.cycles.sample_clamp_indirect = 0.0
scene.view_settings.view_transform = 'Standard'
bpy.context.view_layer.update()
